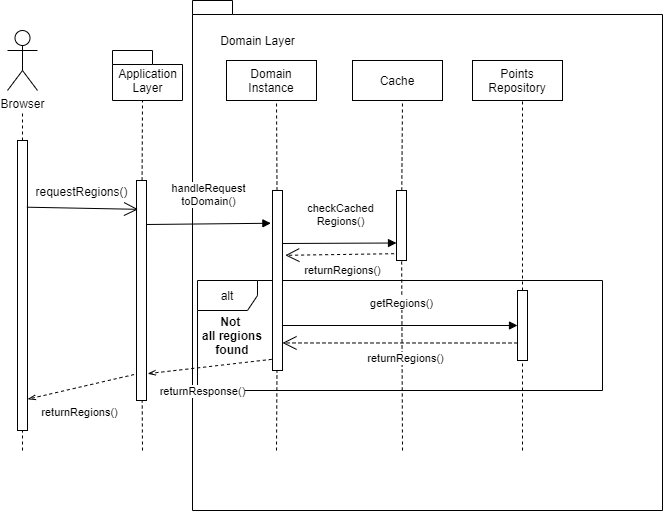

The diagram above was exported from draw.io. Its source (the exported page's mxGraphModel, read from the mxfile embedded in the PNG):
<mxGraphModel dx="998" dy="1717" grid="1" gridSize="10" guides="1" tooltips="1" connect="1" arrows="1" fold="1" page="1" pageScale="1" pageWidth="827" pageHeight="1169" math="0" shadow="0">
  <root>
    <mxCell id="0" />
    <mxCell id="1" parent="0" />
    <mxCell id="pnl9hlWyazU6QlDgRaTS-42" value="" style="shape=folder;fontStyle=1;spacingTop=10;tabWidth=40;tabHeight=14;tabPosition=left;html=1;" vertex="1" parent="1">
      <mxGeometry x="290" y="-10" width="470" height="510" as="geometry" />
    </mxCell>
    <mxCell id="pnl9hlWyazU6QlDgRaTS-26" value="alt" style="shape=umlFrame;whiteSpace=wrap;html=1;" vertex="1" parent="1">
      <mxGeometry x="295" y="270" width="405" height="110" as="geometry" />
    </mxCell>
    <mxCell id="pnl9hlWyazU6QlDgRaTS-1" value="Browser" style="shape=umlActor;verticalLabelPosition=bottom;labelBackgroundColor=#ffffff;verticalAlign=top;html=1;outlineConnect=0;" vertex="1" parent="1">
      <mxGeometry x="105" y="20" width="30" height="60" as="geometry" />
    </mxCell>
    <mxCell id="pnl9hlWyazU6QlDgRaTS-2" value="" style="endArrow=none;dashed=1;html=1;" edge="1" parent="1" source="pnl9hlWyazU6QlDgRaTS-13">
      <mxGeometry width="50" height="50" relative="1" as="geometry">
        <mxPoint x="120" y="440" as="sourcePoint" />
        <mxPoint x="120" y="100" as="targetPoint" />
      </mxGeometry>
    </mxCell>
    <mxCell id="pnl9hlWyazU6QlDgRaTS-5" value="" style="endArrow=none;dashed=1;html=1;" edge="1" parent="1" source="pnl9hlWyazU6QlDgRaTS-15">
      <mxGeometry width="50" height="50" relative="1" as="geometry">
        <mxPoint x="240" y="440" as="sourcePoint" />
        <mxPoint x="240" y="90" as="targetPoint" />
      </mxGeometry>
    </mxCell>
    <mxCell id="pnl9hlWyazU6QlDgRaTS-6" value="Domain&lt;br&gt;Instance" style="rounded=0;whiteSpace=wrap;html=1;" vertex="1" parent="1">
      <mxGeometry x="324" y="50" width="90" height="40" as="geometry" />
    </mxCell>
    <mxCell id="pnl9hlWyazU6QlDgRaTS-7" value="" style="endArrow=none;dashed=1;html=1;" edge="1" parent="1" source="pnl9hlWyazU6QlDgRaTS-19">
      <mxGeometry width="50" height="50" relative="1" as="geometry">
        <mxPoint x="374" y="440" as="sourcePoint" />
        <mxPoint x="374" y="90" as="targetPoint" />
      </mxGeometry>
    </mxCell>
    <mxCell id="pnl9hlWyazU6QlDgRaTS-8" value="Cache" style="rounded=0;whiteSpace=wrap;html=1;" vertex="1" parent="1">
      <mxGeometry x="450" y="50" width="90" height="40" as="geometry" />
    </mxCell>
    <mxCell id="pnl9hlWyazU6QlDgRaTS-9" value="" style="endArrow=none;dashed=1;html=1;" edge="1" parent="1" source="pnl9hlWyazU6QlDgRaTS-21">
      <mxGeometry width="50" height="50" relative="1" as="geometry">
        <mxPoint x="500" y="440" as="sourcePoint" />
        <mxPoint x="500" y="90" as="targetPoint" />
      </mxGeometry>
    </mxCell>
    <mxCell id="pnl9hlWyazU6QlDgRaTS-10" value="Points&lt;br&gt;Repository" style="rounded=0;whiteSpace=wrap;html=1;" vertex="1" parent="1">
      <mxGeometry x="570" y="50" width="90" height="40" as="geometry" />
    </mxCell>
    <mxCell id="pnl9hlWyazU6QlDgRaTS-11" value="" style="endArrow=none;dashed=1;html=1;" edge="1" parent="1" source="pnl9hlWyazU6QlDgRaTS-23">
      <mxGeometry width="50" height="50" relative="1" as="geometry">
        <mxPoint x="620" y="440" as="sourcePoint" />
        <mxPoint x="620" y="90" as="targetPoint" />
      </mxGeometry>
    </mxCell>
    <mxCell id="pnl9hlWyazU6QlDgRaTS-13" value="" style="rounded=0;whiteSpace=wrap;html=1;" vertex="1" parent="1">
      <mxGeometry x="115" y="130" width="10" height="290" as="geometry" />
    </mxCell>
    <mxCell id="pnl9hlWyazU6QlDgRaTS-14" value="" style="endArrow=none;dashed=1;html=1;" edge="1" parent="1" target="pnl9hlWyazU6QlDgRaTS-13">
      <mxGeometry width="50" height="50" relative="1" as="geometry">
        <mxPoint x="120" y="440" as="sourcePoint" />
        <mxPoint x="120" y="150" as="targetPoint" />
      </mxGeometry>
    </mxCell>
    <mxCell id="pnl9hlWyazU6QlDgRaTS-15" value="" style="rounded=0;whiteSpace=wrap;html=1;" vertex="1" parent="1">
      <mxGeometry x="234" y="170" width="10" height="220" as="geometry" />
    </mxCell>
    <mxCell id="pnl9hlWyazU6QlDgRaTS-18" value="" style="endArrow=none;dashed=1;html=1;" edge="1" parent="1" target="pnl9hlWyazU6QlDgRaTS-15">
      <mxGeometry width="50" height="50" relative="1" as="geometry">
        <mxPoint x="240" y="440" as="sourcePoint" />
        <mxPoint x="240" y="90" as="targetPoint" />
      </mxGeometry>
    </mxCell>
    <mxCell id="pnl9hlWyazU6QlDgRaTS-19" value="" style="rounded=0;whiteSpace=wrap;html=1;" vertex="1" parent="1">
      <mxGeometry x="370" y="180" width="10" height="180" as="geometry" />
    </mxCell>
    <mxCell id="pnl9hlWyazU6QlDgRaTS-20" value="" style="endArrow=none;dashed=1;html=1;" edge="1" parent="1" target="pnl9hlWyazU6QlDgRaTS-19">
      <mxGeometry width="50" height="50" relative="1" as="geometry">
        <mxPoint x="374" y="440" as="sourcePoint" />
        <mxPoint x="374" y="90" as="targetPoint" />
      </mxGeometry>
    </mxCell>
    <mxCell id="pnl9hlWyazU6QlDgRaTS-21" value="" style="rounded=0;whiteSpace=wrap;html=1;" vertex="1" parent="1">
      <mxGeometry x="494" y="180" width="10" height="70" as="geometry" />
    </mxCell>
    <mxCell id="pnl9hlWyazU6QlDgRaTS-22" value="" style="endArrow=none;dashed=1;html=1;" edge="1" parent="1" target="pnl9hlWyazU6QlDgRaTS-21">
      <mxGeometry width="50" height="50" relative="1" as="geometry">
        <mxPoint x="500" y="440" as="sourcePoint" />
        <mxPoint x="500" y="90" as="targetPoint" />
      </mxGeometry>
    </mxCell>
    <mxCell id="pnl9hlWyazU6QlDgRaTS-23" value="" style="rounded=0;whiteSpace=wrap;html=1;" vertex="1" parent="1">
      <mxGeometry x="615" y="280" width="10" height="70" as="geometry" />
    </mxCell>
    <mxCell id="pnl9hlWyazU6QlDgRaTS-24" value="" style="endArrow=none;dashed=1;html=1;" edge="1" parent="1" target="pnl9hlWyazU6QlDgRaTS-23">
      <mxGeometry width="50" height="50" relative="1" as="geometry">
        <mxPoint x="620" y="440" as="sourcePoint" />
        <mxPoint x="620" y="90" as="targetPoint" />
      </mxGeometry>
    </mxCell>
    <mxCell id="pnl9hlWyazU6QlDgRaTS-27" value="Not &#10;all regions&#10;found" style="text;align=center;fontStyle=1;verticalAlign=middle;spacingLeft=3;spacingRight=3;strokeColor=none;rotatable=0;points=[[0,0.5],[1,0.5]];portConstraint=eastwest;" vertex="1" parent="1">
      <mxGeometry x="290" y="312" width="80" height="26" as="geometry" />
    </mxCell>
    <mxCell id="pnl9hlWyazU6QlDgRaTS-32" value="handleRequest&lt;br&gt;toDomain()" style="html=1;verticalAlign=bottom;endArrow=block;entryX=-0.16;entryY=0.182;entryDx=0;entryDy=0;entryPerimeter=0;exitX=0.96;exitY=0.2;exitDx=0;exitDy=0;exitPerimeter=0;" edge="1" parent="1" source="pnl9hlWyazU6QlDgRaTS-15" target="pnl9hlWyazU6QlDgRaTS-19">
      <mxGeometry x="0.0151" y="13" width="80" relative="1" as="geometry">
        <mxPoint x="250" y="213" as="sourcePoint" />
        <mxPoint x="243.20000000000005" y="213.17999999999995" as="targetPoint" />
        <mxPoint as="offset" />
      </mxGeometry>
    </mxCell>
    <mxCell id="pnl9hlWyazU6QlDgRaTS-33" value="" style="endArrow=open;endFill=1;endSize=12;html=1;entryX=0.16;entryY=0.131;entryDx=0;entryDy=0;entryPerimeter=0;exitX=0.94;exitY=0.23;exitDx=0;exitDy=0;exitPerimeter=0;" edge="1" parent="1" source="pnl9hlWyazU6QlDgRaTS-13" target="pnl9hlWyazU6QlDgRaTS-15">
      <mxGeometry width="160" relative="1" as="geometry">
        <mxPoint x="430" y="260" as="sourcePoint" />
        <mxPoint x="590" y="260" as="targetPoint" />
      </mxGeometry>
    </mxCell>
    <mxCell id="pnl9hlWyazU6QlDgRaTS-34" value="requestRegions()" style="text;html=1;align=center;verticalAlign=middle;resizable=0;points=[];autosize=1;" vertex="1" parent="1">
      <mxGeometry x="124" y="171" width="110" height="20" as="geometry" />
    </mxCell>
    <mxCell id="pnl9hlWyazU6QlDgRaTS-35" value="checkCached&lt;br&gt;Regions()" style="html=1;verticalAlign=bottom;endArrow=block;entryX=0;entryY=0.75;entryDx=0;entryDy=0;" edge="1" parent="1" target="pnl9hlWyazU6QlDgRaTS-21">
      <mxGeometry x="0.0151" y="13" width="80" relative="1" as="geometry">
        <mxPoint x="380" y="233" as="sourcePoint" />
        <mxPoint x="490" y="230.5" as="targetPoint" />
        <mxPoint as="offset" />
      </mxGeometry>
    </mxCell>
    <mxCell id="pnl9hlWyazU6QlDgRaTS-36" value="returnRegions()" style="endArrow=open;endSize=12;dashed=1;html=1;entryX=1.28;entryY=0.36;entryDx=0;entryDy=0;entryPerimeter=0;exitX=-0.24;exitY=0.903;exitDx=0;exitDy=0;exitPerimeter=0;" edge="1" parent="1" source="pnl9hlWyazU6QlDgRaTS-21" target="pnl9hlWyazU6QlDgRaTS-19">
      <mxGeometry x="-0.0472" y="16" width="160" relative="1" as="geometry">
        <mxPoint x="430" y="260" as="sourcePoint" />
        <mxPoint x="590" y="260" as="targetPoint" />
        <mxPoint as="offset" />
      </mxGeometry>
    </mxCell>
    <mxCell id="pnl9hlWyazU6QlDgRaTS-38" value="getRegions()" style="html=1;verticalAlign=bottom;endArrow=block;entryX=0;entryY=0.5;entryDx=0;entryDy=0;exitX=1;exitY=0.75;exitDx=0;exitDy=0;" edge="1" parent="1" source="pnl9hlWyazU6QlDgRaTS-19" target="pnl9hlWyazU6QlDgRaTS-23">
      <mxGeometry x="0.0151" y="13" width="80" relative="1" as="geometry">
        <mxPoint x="380" y="310.5" as="sourcePoint" />
        <mxPoint x="494" y="310" as="targetPoint" />
        <mxPoint as="offset" />
      </mxGeometry>
    </mxCell>
    <mxCell id="pnl9hlWyazU6QlDgRaTS-39" value="returnRegions()" style="endArrow=open;endSize=12;dashed=1;html=1;entryX=1;entryY=0.847;entryDx=0;entryDy=0;entryPerimeter=0;exitX=0;exitY=0.75;exitDx=0;exitDy=0;" edge="1" parent="1" source="pnl9hlWyazU6QlDgRaTS-23" target="pnl9hlWyazU6QlDgRaTS-19">
      <mxGeometry x="-0.0472" y="16" width="160" relative="1" as="geometry">
        <mxPoint x="501.5999999999999" y="253.21000000000004" as="sourcePoint" />
        <mxPoint x="392.79999999999995" y="254.79999999999995" as="targetPoint" />
        <mxPoint as="offset" />
      </mxGeometry>
    </mxCell>
    <mxCell id="pnl9hlWyazU6QlDgRaTS-40" value="returnResponse()" style="html=1;verticalAlign=bottom;endArrow=openThin;entryX=1.12;entryY=0.878;entryDx=0;entryDy=0;entryPerimeter=0;exitX=-0.08;exitY=0.938;exitDx=0;exitDy=0;exitPerimeter=0;endFill=0;dashed=1;" edge="1" parent="1" source="pnl9hlWyazU6QlDgRaTS-19" target="pnl9hlWyazU6QlDgRaTS-15">
      <mxGeometry x="0.1771" y="33" width="80" relative="1" as="geometry">
        <mxPoint x="390" y="243" as="sourcePoint" />
        <mxPoint x="504" y="242.5" as="targetPoint" />
        <mxPoint as="offset" />
      </mxGeometry>
    </mxCell>
    <mxCell id="pnl9hlWyazU6QlDgRaTS-41" value="returnRegions()" style="html=1;verticalAlign=bottom;endArrow=openThin;entryX=1.02;entryY=0.892;entryDx=0;entryDy=0;entryPerimeter=0;exitX=-0.24;exitY=0.882;exitDx=0;exitDy=0;exitPerimeter=0;endFill=0;dashed=1;" edge="1" parent="1" source="pnl9hlWyazU6QlDgRaTS-15" target="pnl9hlWyazU6QlDgRaTS-13">
      <mxGeometry x="0.1771" y="33" width="80" relative="1" as="geometry">
        <mxPoint x="379.20000000000005" y="358.84000000000003" as="sourcePoint" />
        <mxPoint x="255.20000000000005" y="373.15999999999997" as="targetPoint" />
        <mxPoint as="offset" />
      </mxGeometry>
    </mxCell>
    <mxCell id="pnl9hlWyazU6QlDgRaTS-43" value="Domain Layer" style="text;html=1;align=center;verticalAlign=middle;resizable=0;points=[];autosize=1;" vertex="1" parent="1">
      <mxGeometry x="310" y="20" width="90" height="20" as="geometry" />
    </mxCell>
    <mxCell id="pnl9hlWyazU6QlDgRaTS-44" value="&lt;span style=&quot;font-weight: normal&quot;&gt;Application&lt;br&gt;Layer&lt;/span&gt;" style="shape=folder;fontStyle=1;spacingTop=10;tabWidth=40;tabHeight=14;tabPosition=left;html=1;" vertex="1" parent="1">
      <mxGeometry x="210" y="40" width="70" height="50" as="geometry" />
    </mxCell>
  </root>
</mxGraphModel>